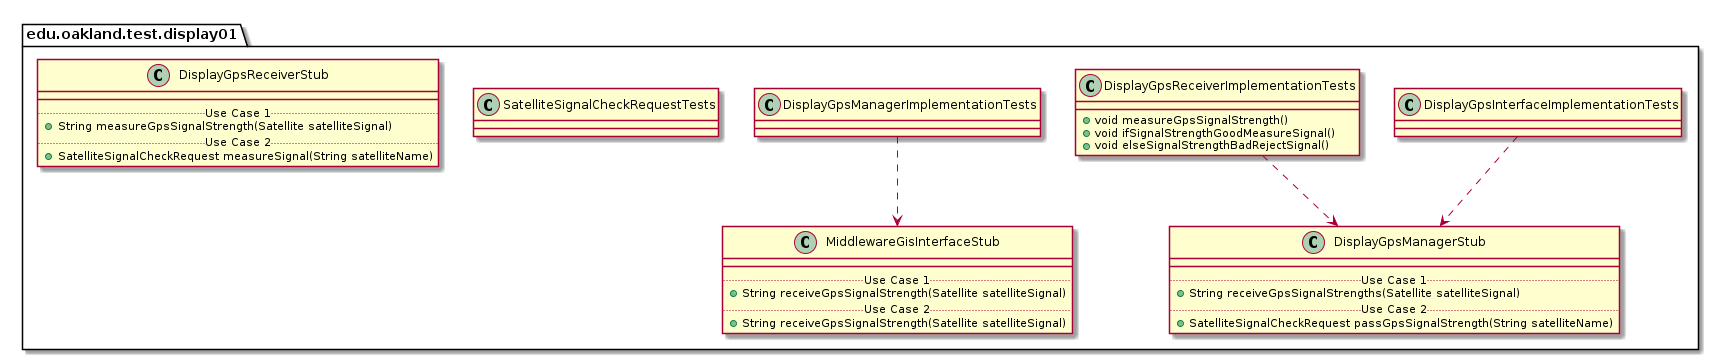

The diagram above was rendered by PlantUML. Its source (embedded in the PNG):
@startuml Display01TestPackage_InternalDependencies

package edu.oakland.test.display01 {
    
}


package edu.oakland.test.display01 {
    class DisplayGpsInterfaceImplementationTests {

    }
}



package edu.oakland.test.display01 {
    class DisplayGpsManagerStub {
        __
        .. Use Case 1 ..
        + String receiveGpsSignalStrengths(Satellite satelliteSignal)
        .. Use Case 2 ..
        + SatelliteSignalCheckRequest passGpsSignalStrength(String satelliteName)
    }
}

DisplayGpsInterfaceImplementationTests ..> DisplayGpsManagerStub

package edu.oakland.test.display01 {
    class DisplayGpsReceiverImplementationTests {
        + void measureGpsSignalStrength()
        + void ifSignalStrengthGoodMeasureSignal()
        + void elseSignalStrengthBadRejectSignal()
    }
}


DisplayGpsReceiverImplementationTests ..> DisplayGpsManagerStub

package edu.oakland.test.display01 {
    class DisplayGpsManagerImplementationTests {

    }
}



package edu.oakland.test.display01 {
    class MiddlewareGisInterfaceStub {
        __
        .. Use Case 1 ..
        + String receiveGpsSignalStrength(Satellite satelliteSignal)
        .. Use Case 2 ..
        + String receiveGpsSignalStrength(Satellite satelliteSignal)
    }
}

DisplayGpsManagerImplementationTests ..> MiddlewareGisInterfaceStub

package edu.oakland.test.display01 {
    class SatelliteSignalCheckRequestTests {

    }
}


package edu.oakland.test.display01 {
    class DisplayGpsReceiverStub {
        __
        .. Use Case 1 ..
        + String measureGpsSignalStrength(Satellite satelliteSignal)
        .. Use Case 2 ..
        + SatelliteSignalCheckRequest measureSignal(String satelliteName)
    }
}


@enduml